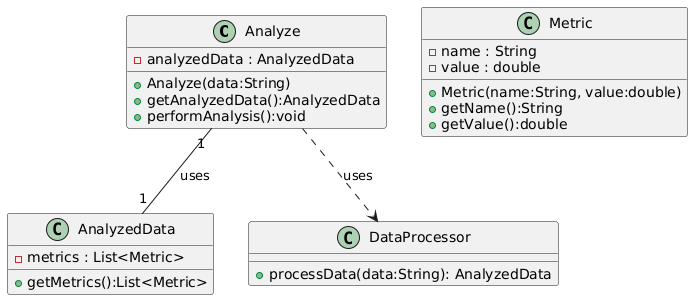

The diagram above was rendered by PlantUML. Its source (embedded in the PNG):
@startuml
class Analyze {
    -analyzedData : AnalyzedData
    +Analyze(data:String)
    +getAnalyzedData():AnalyzedData
    +performAnalysis():void
}

class AnalyzedData {
    -metrics : List<Metric>
    +getMetrics():List<Metric>
}

class Metric {
    -name : String
    -value : double
    +Metric(name:String, value:double)
    +getName():String
    +getValue():double
}

class DataProcessor {
    +processData(data:String): AnalyzedData
}


Analyze "1" -- "1" AnalyzedData : uses
Analyze ..> DataProcessor : uses
@enduml